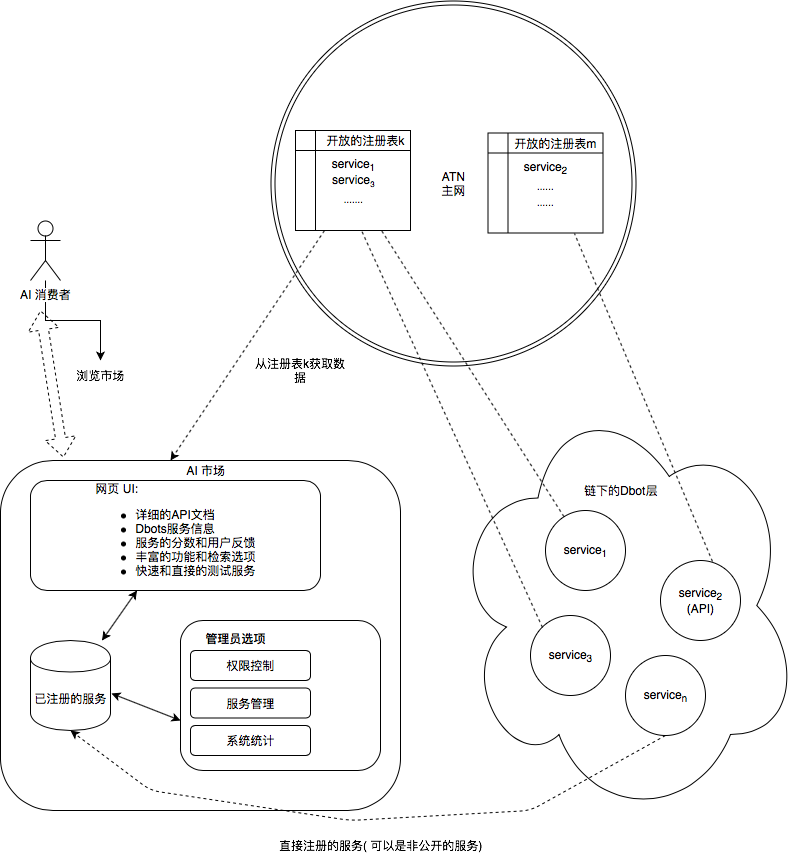

The diagram above was exported from draw.io. Its source (the exported page's mxGraphModel, read from the mxfile embedded in the PNG):
<mxGraphModel dx="1012" dy="1658" grid="1" gridSize="10" guides="1" tooltips="1" connect="1" arrows="1" fold="1" page="1" pageScale="1" pageWidth="850" pageHeight="1100" math="0" shadow="0">
  <root>
    <mxCell id="0" />
    <mxCell id="1" parent="0" />
    <mxCell id="ps14ITo5uy9lLsSp_4ok-1" value="" style="rounded=1;whiteSpace=wrap;html=1;" parent="1" vertex="1">
      <mxGeometry x="50" y="140" width="400" height="350" as="geometry" />
    </mxCell>
    <mxCell id="ps14ITo5uy9lLsSp_4ok-5" value="" style="rounded=1;whiteSpace=wrap;html=1;" parent="1" vertex="1">
      <mxGeometry x="230" y="300" width="200" height="150" as="geometry" />
    </mxCell>
    <mxCell id="ps14ITo5uy9lLsSp_4ok-2" value="AI 市场" style="text;html=1;strokeColor=none;fillColor=none;align=center;verticalAlign=middle;whiteSpace=wrap;rounded=0;" parent="1" vertex="1">
      <mxGeometry x="210" y="140" width="90" height="20" as="geometry" />
    </mxCell>
    <mxCell id="ps14ITo5uy9lLsSp_4ok-3" value="权限控制" style="rounded=1;whiteSpace=wrap;html=1;" parent="1" vertex="1">
      <mxGeometry x="240" y="330" width="120" height="30" as="geometry" />
    </mxCell>
    <mxCell id="ps14ITo5uy9lLsSp_4ok-6" value="管理员选项" style="text;html=1;strokeColor=none;fillColor=none;align=center;verticalAlign=middle;whiteSpace=wrap;rounded=0;fontStyle=1" parent="1" vertex="1">
      <mxGeometry x="240" y="305" width="90" height="25" as="geometry" />
    </mxCell>
    <mxCell id="ps14ITo5uy9lLsSp_4ok-9" value="服务管理" style="rounded=1;whiteSpace=wrap;html=1;" parent="1" vertex="1">
      <mxGeometry x="240" y="367.5" width="120" height="30" as="geometry" />
    </mxCell>
    <mxCell id="ps14ITo5uy9lLsSp_4ok-11" value="系统统计" style="rounded=1;whiteSpace=wrap;html=1;" parent="1" vertex="1">
      <mxGeometry x="240" y="405" width="120" height="30" as="geometry" />
    </mxCell>
    <mxCell id="ps14ITo5uy9lLsSp_4ok-13" value="已注册的服务" style="shape=cylinder;whiteSpace=wrap;html=1;boundedLbl=1;backgroundOutline=1;" parent="1" vertex="1">
      <mxGeometry x="80" y="320" width="80" height="90" as="geometry" />
    </mxCell>
    <mxCell id="ps14ITo5uy9lLsSp_4ok-14" value="&lt;div style=&quot;text-align: left&quot;&gt;网页 UI:&lt;/div&gt;&lt;div style=&quot;text-align: left&quot;&gt;&lt;ul&gt;&lt;li&gt;详细的API文档&lt;/li&gt;&lt;li&gt;Dbots服务信息&lt;/li&gt;&lt;li&gt;服务的分数和用户反馈&lt;/li&gt;&lt;li&gt;丰富的功能和检索选项&lt;/li&gt;&lt;li&gt;快速和直接的测试服务&lt;/li&gt;&lt;/ul&gt;&lt;/div&gt;" style="rounded=1;whiteSpace=wrap;html=1;" parent="1" vertex="1">
      <mxGeometry x="80" y="160" width="290" height="110" as="geometry" />
    </mxCell>
    <mxCell id="ps14ITo5uy9lLsSp_4ok-15" value="" style="endArrow=classic;startArrow=classic;html=1;" parent="1" source="ps14ITo5uy9lLsSp_4ok-13" target="ps14ITo5uy9lLsSp_4ok-14" edge="1">
      <mxGeometry width="50" height="50" relative="1" as="geometry">
        <mxPoint x="50" y="560" as="sourcePoint" />
        <mxPoint x="100" y="510" as="targetPoint" />
      </mxGeometry>
    </mxCell>
    <mxCell id="ps14ITo5uy9lLsSp_4ok-16" value="" style="endArrow=classic;startArrow=classic;html=1;entryX=0;entryY=0.667;entryPerimeter=0;exitX=1.013;exitY=0.589;exitPerimeter=0;" parent="1" source="ps14ITo5uy9lLsSp_4ok-13" target="ps14ITo5uy9lLsSp_4ok-5" edge="1">
      <mxGeometry width="50" height="50" relative="1" as="geometry">
        <mxPoint x="50" y="560" as="sourcePoint" />
        <mxPoint x="100" y="510" as="targetPoint" />
      </mxGeometry>
    </mxCell>
    <mxCell id="ps14ITo5uy9lLsSp_4ok-17" value="ATN&lt;br&gt;主网&lt;br&gt;" style="ellipse;shape=doubleEllipse;whiteSpace=wrap;html=1;aspect=fixed;" parent="1" vertex="1">
      <mxGeometry x="320" y="-320" width="365" height="365" as="geometry" />
    </mxCell>
    <mxCell id="ps14ITo5uy9lLsSp_4ok-18" value="" style="ellipse;shape=cloud;whiteSpace=wrap;html=1;" parent="1" vertex="1">
      <mxGeometry x="500" y="70" width="350" height="430" as="geometry" />
    </mxCell>
    <mxCell id="ps14ITo5uy9lLsSp_4ok-19" value="service&lt;sub&gt;1&lt;/sub&gt;" style="ellipse;whiteSpace=wrap;html=1;aspect=fixed;" parent="1" vertex="1">
      <mxGeometry x="595" y="190" width="80" height="80" as="geometry" />
    </mxCell>
    <mxCell id="ps14ITo5uy9lLsSp_4ok-20" value="service&lt;sub&gt;2&lt;/sub&gt;&lt;br&gt;(API)&lt;br&gt;" style="ellipse;whiteSpace=wrap;html=1;aspect=fixed;" parent="1" vertex="1">
      <mxGeometry x="710" y="240" width="80" height="80" as="geometry" />
    </mxCell>
    <mxCell id="ps14ITo5uy9lLsSp_4ok-21" value="service&lt;sub&gt;3&lt;/sub&gt;" style="ellipse;whiteSpace=wrap;html=1;aspect=fixed;" parent="1" vertex="1">
      <mxGeometry x="580" y="295" width="80" height="80" as="geometry" />
    </mxCell>
    <mxCell id="ps14ITo5uy9lLsSp_4ok-22" value="service&lt;sub&gt;n&lt;/sub&gt;" style="ellipse;whiteSpace=wrap;html=1;aspect=fixed;" parent="1" vertex="1">
      <mxGeometry x="675" y="335" width="80" height="80" as="geometry" />
    </mxCell>
    <mxCell id="ps14ITo5uy9lLsSp_4ok-24" value="链下的Dbot层" style="text;html=1;strokeColor=none;fillColor=none;align=center;verticalAlign=middle;whiteSpace=wrap;rounded=0;" parent="1" vertex="1">
      <mxGeometry x="610" y="160" width="120" height="20" as="geometry" />
    </mxCell>
    <mxCell id="ps14ITo5uy9lLsSp_4ok-25" value="service&lt;sub&gt;1&lt;br&gt;&lt;/sub&gt;service&lt;span style=&quot;font-size: 10px&quot;&gt;&lt;sub&gt;3&lt;br&gt;&lt;/sub&gt;&lt;/span&gt;&lt;sub&gt;.......&lt;br&gt;&lt;/sub&gt;" style="shape=internalStorage;whiteSpace=wrap;html=1;backgroundOutline=1;" parent="1" vertex="1">
      <mxGeometry x="345" y="-190" width="115" height="100" as="geometry" />
    </mxCell>
    <mxCell id="ps14ITo5uy9lLsSp_4ok-26" value="" style="endArrow=none;dashed=1;html=1;entryX=0.75;entryY=1;" parent="1" source="ps14ITo5uy9lLsSp_4ok-19" target="ps14ITo5uy9lLsSp_4ok-25" edge="1">
      <mxGeometry width="50" height="50" relative="1" as="geometry">
        <mxPoint x="490" y="130" as="sourcePoint" />
        <mxPoint x="540" y="80" as="targetPoint" />
      </mxGeometry>
    </mxCell>
    <mxCell id="ps14ITo5uy9lLsSp_4ok-27" value="" style="endArrow=none;dashed=1;html=1;exitX=0.65;exitY=0.013;exitPerimeter=0;entryX=0.75;entryY=1;" parent="1" source="ps14ITo5uy9lLsSp_4ok-20" target="ps14ITo5uy9lLsSp_4ok-31" edge="1">
      <mxGeometry width="50" height="50" relative="1" as="geometry">
        <mxPoint x="622.4089454906643" y="206.99023998635903" as="sourcePoint" />
        <mxPoint x="426" y="-80" as="targetPoint" />
      </mxGeometry>
    </mxCell>
    <mxCell id="ps14ITo5uy9lLsSp_4ok-30" value="开放的注册表k" style="text;html=1;strokeColor=none;fillColor=none;align=center;verticalAlign=middle;whiteSpace=wrap;rounded=0;" parent="1" vertex="1">
      <mxGeometry x="370" y="-190" width="90" height="20" as="geometry" />
    </mxCell>
    <mxCell id="ps14ITo5uy9lLsSp_4ok-31" value="service&lt;sub&gt;2&lt;br&gt;&lt;/sub&gt;&lt;sub&gt;......&lt;br&gt;......&lt;br&gt;&lt;/sub&gt;" style="shape=internalStorage;whiteSpace=wrap;html=1;backgroundOutline=1;" parent="1" vertex="1">
      <mxGeometry x="537.5" y="-187.5" width="115" height="100" as="geometry" />
    </mxCell>
    <mxCell id="ps14ITo5uy9lLsSp_4ok-32" value="开放的注册表m" style="text;html=1;strokeColor=none;fillColor=none;align=center;verticalAlign=middle;whiteSpace=wrap;rounded=0;" parent="1" vertex="1">
      <mxGeometry x="560" y="-187" width="90" height="20" as="geometry" />
    </mxCell>
    <mxCell id="ps14ITo5uy9lLsSp_4ok-33" value="" style="endArrow=none;dashed=1;html=1;entryX=0.574;entryY=1;exitX=0;exitY=0;entryPerimeter=0;" parent="1" source="ps14ITo5uy9lLsSp_4ok-21" target="ps14ITo5uy9lLsSp_4ok-25" edge="1">
      <mxGeometry width="50" height="50" relative="1" as="geometry">
        <mxPoint x="623.4977064495317" y="206.27091207769672" as="sourcePoint" />
        <mxPoint x="441" y="-80" as="targetPoint" />
      </mxGeometry>
    </mxCell>
    <mxCell id="ps14ITo5uy9lLsSp_4ok-34" value="" style="endArrow=classic;startArrow=none;html=1;entryX=0.425;entryY=0;startFill=0;entryPerimeter=0;exitX=0.25;exitY=1;dashed=1;" parent="1" source="ps14ITo5uy9lLsSp_4ok-25" target="ps14ITo5uy9lLsSp_4ok-1" edge="1">
      <mxGeometry width="50" height="50" relative="1" as="geometry">
        <mxPoint x="280" y="-115" as="sourcePoint" />
        <mxPoint x="280" y="-50" as="targetPoint" />
      </mxGeometry>
    </mxCell>
    <mxCell id="ps14ITo5uy9lLsSp_4ok-35" value="从注册表k获取数据&lt;br&gt;" style="text;html=1;strokeColor=none;fillColor=none;align=center;verticalAlign=middle;whiteSpace=wrap;rounded=0;" parent="1" vertex="1">
      <mxGeometry x="300" y="30" width="100" height="40" as="geometry" />
    </mxCell>
    <mxCell id="ps14ITo5uy9lLsSp_4ok-37" value="" style="endArrow=classic;html=1;dashed=1;exitX=0.5;exitY=1;entryX=0.5;entryY=1;" parent="1" source="ps14ITo5uy9lLsSp_4ok-22" target="ps14ITo5uy9lLsSp_4ok-13" edge="1">
      <mxGeometry width="50" height="50" relative="1" as="geometry">
        <mxPoint x="50" y="570" as="sourcePoint" />
        <mxPoint x="100" y="520" as="targetPoint" />
        <Array as="points">
          <mxPoint x="580" y="490" />
          <mxPoint x="400" y="500" />
          <mxPoint x="200" y="470" />
        </Array>
      </mxGeometry>
    </mxCell>
    <mxCell id="ps14ITo5uy9lLsSp_4ok-38" value="直接注册的服务( 可以是非公开的服务)&lt;br&gt;" style="text;html=1;strokeColor=none;fillColor=none;align=center;verticalAlign=middle;whiteSpace=wrap;rounded=0;" parent="1" vertex="1">
      <mxGeometry x="320" y="510" width="220" height="30" as="geometry" />
    </mxCell>
    <mxCell id="0Vnu6t81f7ejCDeMve-_-1" value="" style="edgeStyle=orthogonalEdgeStyle;rounded=0;orthogonalLoop=1;jettySize=auto;html=1;" edge="1" parent="1" source="ps14ITo5uy9lLsSp_4ok-39" target="ps14ITo5uy9lLsSp_4ok-43">
      <mxGeometry relative="1" as="geometry" />
    </mxCell>
    <mxCell id="ps14ITo5uy9lLsSp_4ok-39" value="AI 消费者" style="shape=umlActor;verticalLabelPosition=bottom;labelBackgroundColor=#ffffff;verticalAlign=top;html=1;outlineConnect=0;" parent="1" vertex="1">
      <mxGeometry x="80" y="-100" width="30" height="60" as="geometry" />
    </mxCell>
    <mxCell id="ps14ITo5uy9lLsSp_4ok-40" value="" style="shape=flexArrow;endArrow=classic;startArrow=classic;html=1;dashed=1;exitX=0.158;exitY=-0.009;exitPerimeter=0;" parent="1" source="ps14ITo5uy9lLsSp_4ok-1" edge="1">
      <mxGeometry width="50" height="50" relative="1" as="geometry">
        <mxPoint x="70" y="70" as="sourcePoint" />
        <mxPoint x="90" y="-10" as="targetPoint" />
      </mxGeometry>
    </mxCell>
    <mxCell id="ps14ITo5uy9lLsSp_4ok-43" value="浏览市场" style="text;html=1;strokeColor=none;fillColor=none;align=center;verticalAlign=middle;whiteSpace=wrap;rounded=0;" parent="1" vertex="1">
      <mxGeometry x="95" y="40" width="110" height="30" as="geometry" />
    </mxCell>
  </root>
</mxGraphModel>